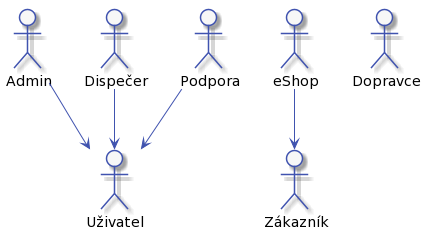

The diagram above was rendered by PlantUML. Its source (embedded in the PNG):
@startuml



skinparam activity {
    BorderColor #4053AF
    ArrowColor #4053AF
    FontName Roboto
    BackgroundColor #F7F7F7
    StartColor #4053AF
    EndColor #4053AF
}

skinparam activityDiamond {
    BorderColor #4053AF
    ArrowColor #4053AF
    FontName Roboto
    BackgroundColor #F7F7F7
}

skinparam actor {
    BorderColor #4053AF
    ArrowColor #4053AF
    FontName Roboto
    BackgroundColor #F7F7F7
}

skinparam useCase {
    BorderColor #4053AF
    ArrowColor #4053AF
    FontName Roboto
    BackgroundColor #F7F7F7
}

skinparam state {
    BorderColor #4053AF
    ArrowColor #4053AF
    FontName Roboto
    BackgroundColor #F7F7F7
}

skinparam sequence {
    ParticipantBorderColor #4053AF
    ParticipantBackgroundColor #F7F7F7
}

skinparam note {
    BorderColor #4053AF
    BackgroundColor #F7F7F7
}

skinparam object {
    BorderColor #4053AF
    BackgroundColor #F7F7F7
}

skinparam class {
    BorderColor #4053AF
    BackgroundColor #F7F7F7
}



actor :Uživatel: as uzivatel
actor :Zákazník: as zakaznik
actor :eShop: as eShop
actor :Admin: as admin
actor :Dispečer: as dispecer
actor :Podpora: as support
actor :Dopravce: as dopravce


support --> uzivatel
admin --> uzivatel
dispecer --> uzivatel
eShop --> zakaznik
@enduml